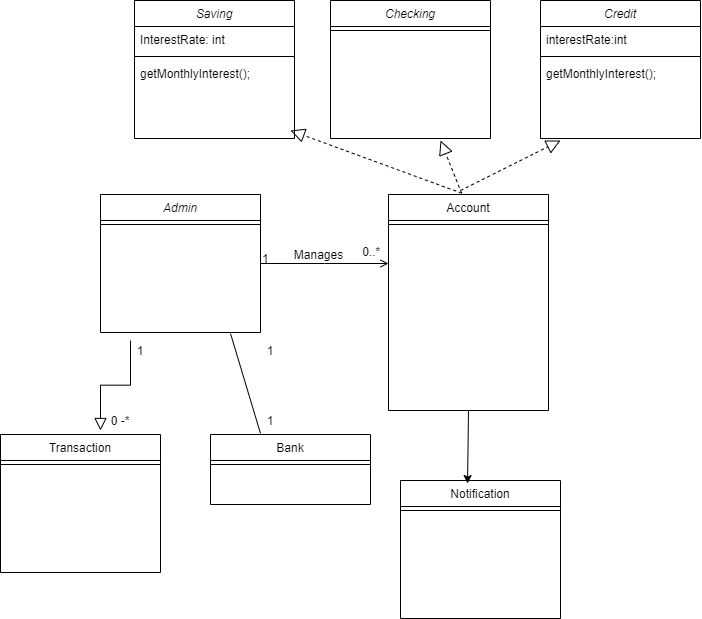

The diagram above was exported from draw.io. Its source (the exported page's mxGraphModel, read from the mxfile embedded in the PNG):
<mxGraphModel dx="723" dy="402" grid="1" gridSize="10" guides="1" tooltips="1" connect="1" arrows="1" fold="1" page="1" pageScale="1" pageWidth="827" pageHeight="1169" math="0" shadow="0">
  <root>
    <mxCell id="WIyWlLk6GJQsqaUBKTNV-0" />
    <mxCell id="WIyWlLk6GJQsqaUBKTNV-1" parent="WIyWlLk6GJQsqaUBKTNV-0" />
    <mxCell id="zkfFHV4jXpPFQw0GAbJ--0" value="Admin" style="swimlane;fontStyle=2;align=center;verticalAlign=top;childLayout=stackLayout;horizontal=1;startSize=26;horizontalStack=0;resizeParent=1;resizeLast=0;collapsible=1;marginBottom=0;rounded=0;shadow=0;strokeWidth=1;" parent="WIyWlLk6GJQsqaUBKTNV-1" vertex="1">
      <mxGeometry x="220" y="244" width="160" height="138" as="geometry">
        <mxRectangle x="230" y="140" width="160" height="26" as="alternateBounds" />
      </mxGeometry>
    </mxCell>
    <mxCell id="zkfFHV4jXpPFQw0GAbJ--4" value="" style="line;html=1;strokeWidth=1;align=left;verticalAlign=middle;spacingTop=-1;spacingLeft=3;spacingRight=3;rotatable=0;labelPosition=right;points=[];portConstraint=eastwest;" parent="zkfFHV4jXpPFQw0GAbJ--0" vertex="1">
      <mxGeometry y="26" width="160" height="8" as="geometry" />
    </mxCell>
    <mxCell id="zkfFHV4jXpPFQw0GAbJ--6" value="Transaction" style="swimlane;fontStyle=0;align=center;verticalAlign=top;childLayout=stackLayout;horizontal=1;startSize=26;horizontalStack=0;resizeParent=1;resizeLast=0;collapsible=1;marginBottom=0;rounded=0;shadow=0;strokeWidth=1;" parent="WIyWlLk6GJQsqaUBKTNV-1" vertex="1">
      <mxGeometry x="120" y="484" width="160" height="138" as="geometry">
        <mxRectangle x="130" y="380" width="160" height="26" as="alternateBounds" />
      </mxGeometry>
    </mxCell>
    <mxCell id="zkfFHV4jXpPFQw0GAbJ--9" value="" style="line;html=1;strokeWidth=1;align=left;verticalAlign=middle;spacingTop=-1;spacingLeft=3;spacingRight=3;rotatable=0;labelPosition=right;points=[];portConstraint=eastwest;" parent="zkfFHV4jXpPFQw0GAbJ--6" vertex="1">
      <mxGeometry y="26" width="160" height="8" as="geometry" />
    </mxCell>
    <mxCell id="zkfFHV4jXpPFQw0GAbJ--12" value="" style="endArrow=block;endSize=10;endFill=0;shadow=0;strokeWidth=1;rounded=0;edgeStyle=elbowEdgeStyle;elbow=vertical;" parent="WIyWlLk6GJQsqaUBKTNV-1" edge="1">
      <mxGeometry width="160" relative="1" as="geometry">
        <mxPoint x="250" y="390" as="sourcePoint" />
        <mxPoint x="220" y="480" as="targetPoint" />
      </mxGeometry>
    </mxCell>
    <mxCell id="zkfFHV4jXpPFQw0GAbJ--13" value="Bank" style="swimlane;fontStyle=0;align=center;verticalAlign=top;childLayout=stackLayout;horizontal=1;startSize=26;horizontalStack=0;resizeParent=1;resizeLast=0;collapsible=1;marginBottom=0;rounded=0;shadow=0;strokeWidth=1;" parent="WIyWlLk6GJQsqaUBKTNV-1" vertex="1">
      <mxGeometry x="330" y="484" width="160" height="70" as="geometry">
        <mxRectangle x="340" y="380" width="170" height="26" as="alternateBounds" />
      </mxGeometry>
    </mxCell>
    <mxCell id="zkfFHV4jXpPFQw0GAbJ--15" value="" style="line;html=1;strokeWidth=1;align=left;verticalAlign=middle;spacingTop=-1;spacingLeft=3;spacingRight=3;rotatable=0;labelPosition=right;points=[];portConstraint=eastwest;" parent="zkfFHV4jXpPFQw0GAbJ--13" vertex="1">
      <mxGeometry y="26" width="160" height="8" as="geometry" />
    </mxCell>
    <mxCell id="zkfFHV4jXpPFQw0GAbJ--17" value="Account" style="swimlane;fontStyle=0;align=center;verticalAlign=top;childLayout=stackLayout;horizontal=1;startSize=26;horizontalStack=0;resizeParent=1;resizeLast=0;collapsible=1;marginBottom=0;rounded=0;shadow=0;strokeWidth=1;" parent="WIyWlLk6GJQsqaUBKTNV-1" vertex="1">
      <mxGeometry x="508" y="244" width="160" height="216" as="geometry">
        <mxRectangle x="550" y="140" width="160" height="26" as="alternateBounds" />
      </mxGeometry>
    </mxCell>
    <mxCell id="zkfFHV4jXpPFQw0GAbJ--23" value="" style="line;html=1;strokeWidth=1;align=left;verticalAlign=middle;spacingTop=-1;spacingLeft=3;spacingRight=3;rotatable=0;labelPosition=right;points=[];portConstraint=eastwest;" parent="zkfFHV4jXpPFQw0GAbJ--17" vertex="1">
      <mxGeometry y="26" width="160" height="8" as="geometry" />
    </mxCell>
    <mxCell id="xnVrmClZUdoAvCwPh2qf-26" value="" style="endArrow=block;dashed=1;endFill=0;endSize=12;html=1;" edge="1" parent="zkfFHV4jXpPFQw0GAbJ--17">
      <mxGeometry width="160" relative="1" as="geometry">
        <mxPoint x="72" y="-4" as="sourcePoint" />
        <mxPoint x="172" y="-54" as="targetPoint" />
      </mxGeometry>
    </mxCell>
    <mxCell id="zkfFHV4jXpPFQw0GAbJ--26" value="" style="endArrow=open;shadow=0;strokeWidth=1;rounded=0;endFill=1;edgeStyle=elbowEdgeStyle;elbow=vertical;" parent="WIyWlLk6GJQsqaUBKTNV-1" source="zkfFHV4jXpPFQw0GAbJ--0" target="zkfFHV4jXpPFQw0GAbJ--17" edge="1">
      <mxGeometry x="0.5" y="41" relative="1" as="geometry">
        <mxPoint x="380" y="316" as="sourcePoint" />
        <mxPoint x="540" y="316" as="targetPoint" />
        <mxPoint x="-40" y="32" as="offset" />
      </mxGeometry>
    </mxCell>
    <mxCell id="zkfFHV4jXpPFQw0GAbJ--27" value="1" style="resizable=0;align=left;verticalAlign=bottom;labelBackgroundColor=none;fontSize=12;" parent="zkfFHV4jXpPFQw0GAbJ--26" connectable="0" vertex="1">
      <mxGeometry x="-1" relative="1" as="geometry">
        <mxPoint y="4" as="offset" />
      </mxGeometry>
    </mxCell>
    <mxCell id="zkfFHV4jXpPFQw0GAbJ--28" value="0..*" style="resizable=0;align=right;verticalAlign=bottom;labelBackgroundColor=none;fontSize=12;" parent="zkfFHV4jXpPFQw0GAbJ--26" connectable="0" vertex="1">
      <mxGeometry x="1" relative="1" as="geometry">
        <mxPoint x="-7" y="-3" as="offset" />
      </mxGeometry>
    </mxCell>
    <mxCell id="zkfFHV4jXpPFQw0GAbJ--29" value="Manages" style="text;html=1;resizable=0;points=[];;align=center;verticalAlign=middle;labelBackgroundColor=none;rounded=0;shadow=0;strokeWidth=1;fontSize=12;" parent="zkfFHV4jXpPFQw0GAbJ--26" vertex="1" connectable="0">
      <mxGeometry x="0.5" y="49" relative="1" as="geometry">
        <mxPoint x="-38" y="40" as="offset" />
      </mxGeometry>
    </mxCell>
    <mxCell id="xnVrmClZUdoAvCwPh2qf-3" value="Saving" style="swimlane;fontStyle=2;align=center;verticalAlign=top;childLayout=stackLayout;horizontal=1;startSize=26;horizontalStack=0;resizeParent=1;resizeLast=0;collapsible=1;marginBottom=0;rounded=0;shadow=0;strokeWidth=1;" vertex="1" parent="WIyWlLk6GJQsqaUBKTNV-1">
      <mxGeometry x="254" y="50" width="160" height="138" as="geometry">
        <mxRectangle x="230" y="140" width="160" height="26" as="alternateBounds" />
      </mxGeometry>
    </mxCell>
    <mxCell id="xnVrmClZUdoAvCwPh2qf-4" value="InterestRate: int" style="text;align=left;verticalAlign=top;spacingLeft=4;spacingRight=4;overflow=hidden;rotatable=0;points=[[0,0.5],[1,0.5]];portConstraint=eastwest;" vertex="1" parent="xnVrmClZUdoAvCwPh2qf-3">
      <mxGeometry y="26" width="160" height="26" as="geometry" />
    </mxCell>
    <mxCell id="xnVrmClZUdoAvCwPh2qf-7" value="" style="line;html=1;strokeWidth=1;align=left;verticalAlign=middle;spacingTop=-1;spacingLeft=3;spacingRight=3;rotatable=0;labelPosition=right;points=[];portConstraint=eastwest;" vertex="1" parent="xnVrmClZUdoAvCwPh2qf-3">
      <mxGeometry y="52" width="160" height="8" as="geometry" />
    </mxCell>
    <mxCell id="xnVrmClZUdoAvCwPh2qf-8" value="getMonthlyInterest();" style="text;align=left;verticalAlign=top;spacingLeft=4;spacingRight=4;overflow=hidden;rotatable=0;points=[[0,0.5],[1,0.5]];portConstraint=eastwest;" vertex="1" parent="xnVrmClZUdoAvCwPh2qf-3">
      <mxGeometry y="60" width="160" height="26" as="geometry" />
    </mxCell>
    <mxCell id="xnVrmClZUdoAvCwPh2qf-9" value="Checking" style="swimlane;fontStyle=2;align=center;verticalAlign=top;childLayout=stackLayout;horizontal=1;startSize=26;horizontalStack=0;resizeParent=1;resizeLast=0;collapsible=1;marginBottom=0;rounded=0;shadow=0;strokeWidth=1;" vertex="1" parent="WIyWlLk6GJQsqaUBKTNV-1">
      <mxGeometry x="450" y="50" width="160" height="138" as="geometry">
        <mxRectangle x="230" y="140" width="160" height="26" as="alternateBounds" />
      </mxGeometry>
    </mxCell>
    <mxCell id="xnVrmClZUdoAvCwPh2qf-13" value="" style="line;html=1;strokeWidth=1;align=left;verticalAlign=middle;spacingTop=-1;spacingLeft=3;spacingRight=3;rotatable=0;labelPosition=right;points=[];portConstraint=eastwest;" vertex="1" parent="xnVrmClZUdoAvCwPh2qf-9">
      <mxGeometry y="26" width="160" height="8" as="geometry" />
    </mxCell>
    <mxCell id="xnVrmClZUdoAvCwPh2qf-15" value="Credit" style="swimlane;fontStyle=2;align=center;verticalAlign=top;childLayout=stackLayout;horizontal=1;startSize=26;horizontalStack=0;resizeParent=1;resizeLast=0;collapsible=1;marginBottom=0;rounded=0;shadow=0;strokeWidth=1;" vertex="1" parent="WIyWlLk6GJQsqaUBKTNV-1">
      <mxGeometry x="660" y="50" width="160" height="138" as="geometry">
        <mxRectangle x="230" y="140" width="160" height="26" as="alternateBounds" />
      </mxGeometry>
    </mxCell>
    <mxCell id="xnVrmClZUdoAvCwPh2qf-16" value="interestRate:int" style="text;align=left;verticalAlign=top;spacingLeft=4;spacingRight=4;overflow=hidden;rotatable=0;points=[[0,0.5],[1,0.5]];portConstraint=eastwest;" vertex="1" parent="xnVrmClZUdoAvCwPh2qf-15">
      <mxGeometry y="26" width="160" height="26" as="geometry" />
    </mxCell>
    <mxCell id="xnVrmClZUdoAvCwPh2qf-19" value="" style="line;html=1;strokeWidth=1;align=left;verticalAlign=middle;spacingTop=-1;spacingLeft=3;spacingRight=3;rotatable=0;labelPosition=right;points=[];portConstraint=eastwest;" vertex="1" parent="xnVrmClZUdoAvCwPh2qf-15">
      <mxGeometry y="52" width="160" height="8" as="geometry" />
    </mxCell>
    <mxCell id="xnVrmClZUdoAvCwPh2qf-20" value="getMonthlyInterest();" style="text;align=left;verticalAlign=top;spacingLeft=4;spacingRight=4;overflow=hidden;rotatable=0;points=[[0,0.5],[1,0.5]];portConstraint=eastwest;" vertex="1" parent="xnVrmClZUdoAvCwPh2qf-15">
      <mxGeometry y="60" width="160" height="26" as="geometry" />
    </mxCell>
    <mxCell id="xnVrmClZUdoAvCwPh2qf-27" value="" style="endArrow=block;dashed=1;endFill=0;endSize=12;html=1;exitX=0.457;exitY=-0.006;exitDx=0;exitDy=0;exitPerimeter=0;" edge="1" parent="WIyWlLk6GJQsqaUBKTNV-1" source="zkfFHV4jXpPFQw0GAbJ--17">
      <mxGeometry width="160" relative="1" as="geometry">
        <mxPoint x="590" y="250" as="sourcePoint" />
        <mxPoint x="560" y="190" as="targetPoint" />
      </mxGeometry>
    </mxCell>
    <mxCell id="xnVrmClZUdoAvCwPh2qf-28" value="" style="endArrow=block;dashed=1;endFill=0;endSize=12;html=1;exitX=0.457;exitY=-0.006;exitDx=0;exitDy=0;exitPerimeter=0;" edge="1" parent="WIyWlLk6GJQsqaUBKTNV-1" source="zkfFHV4jXpPFQw0GAbJ--17">
      <mxGeometry width="160" relative="1" as="geometry">
        <mxPoint x="591.1200000000001" y="252.284" as="sourcePoint" />
        <mxPoint x="410" y="180" as="targetPoint" />
      </mxGeometry>
    </mxCell>
    <mxCell id="xnVrmClZUdoAvCwPh2qf-29" value="Notification" style="swimlane;fontStyle=0;align=center;verticalAlign=top;childLayout=stackLayout;horizontal=1;startSize=26;horizontalStack=0;resizeParent=1;resizeLast=0;collapsible=1;marginBottom=0;rounded=0;shadow=0;strokeWidth=1;" vertex="1" parent="WIyWlLk6GJQsqaUBKTNV-1">
      <mxGeometry x="520" y="530" width="160" height="138" as="geometry">
        <mxRectangle x="130" y="380" width="160" height="26" as="alternateBounds" />
      </mxGeometry>
    </mxCell>
    <mxCell id="xnVrmClZUdoAvCwPh2qf-32" value="" style="line;html=1;strokeWidth=1;align=left;verticalAlign=middle;spacingTop=-1;spacingLeft=3;spacingRight=3;rotatable=0;labelPosition=right;points=[];portConstraint=eastwest;" vertex="1" parent="xnVrmClZUdoAvCwPh2qf-29">
      <mxGeometry y="26" width="160" height="8" as="geometry" />
    </mxCell>
    <mxCell id="xnVrmClZUdoAvCwPh2qf-41" value="" style="endArrow=none;html=1;" edge="1" parent="WIyWlLk6GJQsqaUBKTNV-1">
      <mxGeometry width="50" height="50" relative="1" as="geometry">
        <mxPoint x="380" y="483" as="sourcePoint" />
        <mxPoint x="350" y="383" as="targetPoint" />
      </mxGeometry>
    </mxCell>
    <mxCell id="xnVrmClZUdoAvCwPh2qf-42" value="1" style="text;html=1;strokeColor=none;fillColor=none;align=center;verticalAlign=middle;whiteSpace=wrap;rounded=0;" vertex="1" parent="WIyWlLk6GJQsqaUBKTNV-1">
      <mxGeometry x="330" y="390" width="120" height="20" as="geometry" />
    </mxCell>
    <mxCell id="xnVrmClZUdoAvCwPh2qf-43" value="1" style="text;html=1;strokeColor=none;fillColor=none;align=center;verticalAlign=middle;whiteSpace=wrap;rounded=0;" vertex="1" parent="WIyWlLk6GJQsqaUBKTNV-1">
      <mxGeometry x="310" y="460" width="160" height="20" as="geometry" />
    </mxCell>
    <mxCell id="xnVrmClZUdoAvCwPh2qf-44" value="0 -*" style="text;html=1;strokeColor=none;fillColor=none;align=center;verticalAlign=middle;whiteSpace=wrap;rounded=0;" vertex="1" parent="WIyWlLk6GJQsqaUBKTNV-1">
      <mxGeometry x="220" y="460" width="40" height="20" as="geometry" />
    </mxCell>
    <mxCell id="xnVrmClZUdoAvCwPh2qf-45" value="1" style="text;html=1;strokeColor=none;fillColor=none;align=center;verticalAlign=middle;whiteSpace=wrap;rounded=0;" vertex="1" parent="WIyWlLk6GJQsqaUBKTNV-1">
      <mxGeometry x="240" y="390" width="40" height="20" as="geometry" />
    </mxCell>
    <mxCell id="xnVrmClZUdoAvCwPh2qf-47" value="" style="endArrow=classic;html=1;entryX=0.419;entryY=0.022;entryDx=0;entryDy=0;entryPerimeter=0;exitX=0.5;exitY=1;exitDx=0;exitDy=0;" edge="1" parent="WIyWlLk6GJQsqaUBKTNV-1" source="zkfFHV4jXpPFQw0GAbJ--17" target="xnVrmClZUdoAvCwPh2qf-29">
      <mxGeometry width="50" height="50" relative="1" as="geometry">
        <mxPoint x="587" y="470" as="sourcePoint" />
        <mxPoint x="530" y="430" as="targetPoint" />
      </mxGeometry>
    </mxCell>
  </root>
</mxGraphModel>